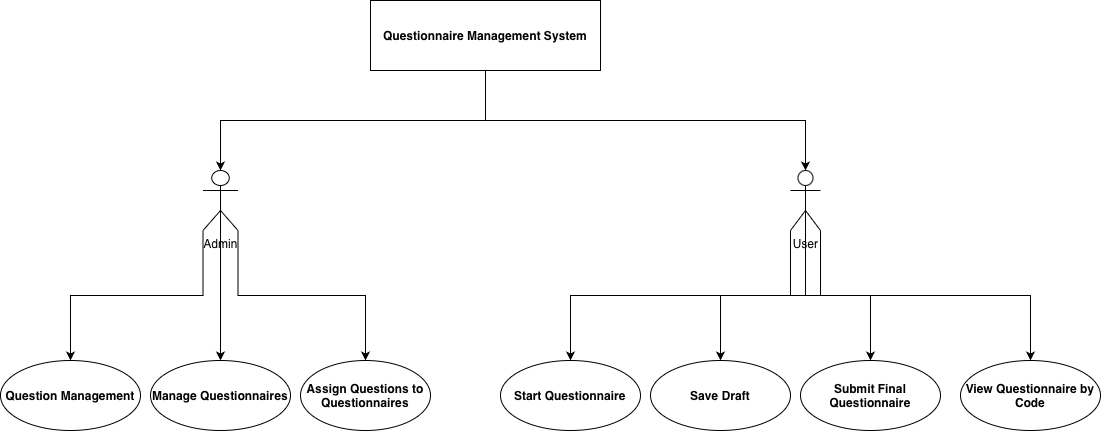

The diagram above was exported from draw.io. Its source (the exported page's mxGraphModel, read from the mxfile embedded in the PNG):
<mxGraphModel dx="1123" dy="789" grid="1" gridSize="10" guides="1" tooltips="1" connect="1" arrows="1" fold="1" page="1" pageScale="1" pageWidth="1200" pageHeight="1600" math="0" shadow="0">
  <root>
    <mxCell id="0" />
    <mxCell id="1" parent="0" />
    <mxCell id="Tg4yhbCRe-yUMCKCLMeq-1" value="&lt;div class=&quot;flex flex-col text-sm pb-25&quot; style=&quot;text-align: start; caret-color: rgb(0, 0, 0); color: rgb(0, 0, 0);&quot;&gt;&lt;article class=&quot;text-token-text-primary w-full focus:outline-none [--shadow-height:45px] has-data-writing-block:pointer-events-none has-data-writing-block:-mt-(--shadow-height) has-data-writing-block:pt-(--shadow-height) [&amp;amp;:has([data-writing-block])&gt;*]:pointer-events-auto scroll-mt-[calc(var(--header-height)+min(200px,max(70px,20svh)))]&quot; tabindex=&quot;-1&quot; dir=&quot;auto&quot; data-turn-id=&quot;request-WEB:5c3c9ab1-7077-4926-a1b3-d93e579efd78-1&quot; data-testid=&quot;conversation-turn-4&quot; data-scroll-anchor=&quot;true&quot; data-turn=&quot;assistant&quot;&gt;&lt;div class=&quot;text-base my-auto mx-auto pb-10 [--thread-content-margin:--spacing(4)] @w-sm/main:[--thread-content-margin:--spacing(6)] @w-lg/main:[--thread-content-margin:--spacing(16)] px-(--thread-content-margin)&quot;&gt;&lt;div class=&quot;[--thread-content-max-width:40rem] @w-lg/main:[--thread-content-max-width:48rem] mx-auto max-w-(--thread-content-max-width) flex-1 group/turn-messages focus-visible:outline-hidden relative flex w-full min-w-0 flex-col agent-turn&quot; tabindex=&quot;-1&quot;&gt;&lt;div class=&quot;flex max-w-full flex-col grow&quot;&gt;&lt;div data-message-author-role=&quot;assistant&quot; data-message-id=&quot;145add9e-f615-4d69-9ae5-dfb794326b9d&quot; dir=&quot;auto&quot; class=&quot;min-h-8 text-message relative flex w-full flex-col items-end gap-2 text-start break-words whitespace-normal [.text-message+&amp;amp;]:mt-1&quot; data-message-model-slug=&quot;gpt-5-2&quot;&gt;&lt;div class=&quot;flex w-full flex-col gap-1 empty:hidden first:pt-[1px]&quot;&gt;&lt;div class=&quot;markdown prose dark:prose-invert w-full wrap-break-word dark markdown-new-styling&quot;&gt;&lt;p data-start=&quot;0&quot; data-end=&quot;35&quot; data-is-last-node=&quot;&quot; data-is-only-node=&quot;&quot;&gt;&lt;strong data-start=&quot;0&quot; data-end=&quot;35&quot; data-is-last-node=&quot;&quot; data-is-only-node=&quot;&quot;&gt;Questionnaire Management System&lt;/strong&gt;&lt;/p&gt;&lt;/div&gt;&lt;/div&gt;&lt;/div&gt;&lt;/div&gt;&lt;div class=&quot;z-0 flex min-h-[46px] justify-start&quot;&gt;&lt;/div&gt;&lt;div class=&quot;mt-3 w-full empty:hidden&quot;&gt;&lt;/div&gt;&lt;/div&gt;&lt;/div&gt;&lt;/article&gt;&lt;/div&gt;" style="html=1;whiteSpace=wrap;" vertex="1" parent="1">
      <mxGeometry x="370" y="50" width="230" height="70" as="geometry" />
    </mxCell>
    <mxCell id="Tg4yhbCRe-yUMCKCLMeq-16" style="edgeStyle=orthogonalEdgeStyle;rounded=0;orthogonalLoop=1;jettySize=auto;html=1;exitX=0;exitY=1;exitDx=0;exitDy=0;exitPerimeter=0;entryX=0.5;entryY=0;entryDx=0;entryDy=0;" edge="1" parent="1" source="Tg4yhbCRe-yUMCKCLMeq-2" target="Tg4yhbCRe-yUMCKCLMeq-7">
      <mxGeometry relative="1" as="geometry" />
    </mxCell>
    <mxCell id="Tg4yhbCRe-yUMCKCLMeq-17" style="edgeStyle=orthogonalEdgeStyle;rounded=0;orthogonalLoop=1;jettySize=auto;html=1;exitX=1;exitY=1;exitDx=0;exitDy=0;exitPerimeter=0;entryX=0.5;entryY=0;entryDx=0;entryDy=0;" edge="1" parent="1" source="Tg4yhbCRe-yUMCKCLMeq-2" target="Tg4yhbCRe-yUMCKCLMeq-9">
      <mxGeometry relative="1" as="geometry" />
    </mxCell>
    <mxCell id="Tg4yhbCRe-yUMCKCLMeq-18" style="edgeStyle=orthogonalEdgeStyle;rounded=0;orthogonalLoop=1;jettySize=auto;html=1;exitX=0.5;exitY=0.5;exitDx=0;exitDy=0;exitPerimeter=0;entryX=0.5;entryY=0;entryDx=0;entryDy=0;" edge="1" parent="1" source="Tg4yhbCRe-yUMCKCLMeq-2" target="Tg4yhbCRe-yUMCKCLMeq-8">
      <mxGeometry relative="1" as="geometry" />
    </mxCell>
    <mxCell id="Tg4yhbCRe-yUMCKCLMeq-2" value="Admin" style="shape=umlActor;verticalLabelPosition=bottom;verticalAlign=top;html=1;" vertex="1" parent="1">
      <mxGeometry x="202.5" y="220" width="35" height="60" as="geometry" />
    </mxCell>
    <mxCell id="Tg4yhbCRe-yUMCKCLMeq-19" style="edgeStyle=orthogonalEdgeStyle;rounded=0;orthogonalLoop=1;jettySize=auto;html=1;exitX=0;exitY=1;exitDx=0;exitDy=0;exitPerimeter=0;entryX=0.5;entryY=0;entryDx=0;entryDy=0;" edge="1" parent="1" source="Tg4yhbCRe-yUMCKCLMeq-3" target="Tg4yhbCRe-yUMCKCLMeq-10">
      <mxGeometry relative="1" as="geometry" />
    </mxCell>
    <mxCell id="Tg4yhbCRe-yUMCKCLMeq-20" style="edgeStyle=orthogonalEdgeStyle;rounded=0;orthogonalLoop=1;jettySize=auto;html=1;exitX=1;exitY=1;exitDx=0;exitDy=0;exitPerimeter=0;entryX=0.5;entryY=0;entryDx=0;entryDy=0;" edge="1" parent="1" source="Tg4yhbCRe-yUMCKCLMeq-3" target="Tg4yhbCRe-yUMCKCLMeq-13">
      <mxGeometry relative="1" as="geometry" />
    </mxCell>
    <mxCell id="Tg4yhbCRe-yUMCKCLMeq-21" style="edgeStyle=orthogonalEdgeStyle;rounded=0;orthogonalLoop=1;jettySize=auto;html=1;exitX=0.5;exitY=0.5;exitDx=0;exitDy=0;exitPerimeter=0;entryX=0.5;entryY=0;entryDx=0;entryDy=0;" edge="1" parent="1" source="Tg4yhbCRe-yUMCKCLMeq-3" target="Tg4yhbCRe-yUMCKCLMeq-12">
      <mxGeometry relative="1" as="geometry" />
    </mxCell>
    <mxCell id="Tg4yhbCRe-yUMCKCLMeq-22" style="edgeStyle=orthogonalEdgeStyle;rounded=0;orthogonalLoop=1;jettySize=auto;html=1;exitX=0.5;exitY=0.5;exitDx=0;exitDy=0;exitPerimeter=0;entryX=0.5;entryY=0;entryDx=0;entryDy=0;" edge="1" parent="1" source="Tg4yhbCRe-yUMCKCLMeq-3" target="Tg4yhbCRe-yUMCKCLMeq-11">
      <mxGeometry relative="1" as="geometry" />
    </mxCell>
    <mxCell id="Tg4yhbCRe-yUMCKCLMeq-3" value="User&lt;div&gt;&lt;br&gt;&lt;/div&gt;" style="shape=umlActor;verticalLabelPosition=bottom;verticalAlign=top;html=1;" vertex="1" parent="1">
      <mxGeometry x="790" y="220" width="30" height="60" as="geometry" />
    </mxCell>
    <mxCell id="Tg4yhbCRe-yUMCKCLMeq-7" value="&lt;div class=&quot;flex flex-col text-sm pb-25&quot; style=&quot;text-align: start; caret-color: rgb(0, 0, 0); color: rgb(0, 0, 0);&quot;&gt;&lt;article class=&quot;text-token-text-primary w-full focus:outline-none [--shadow-height:45px] has-data-writing-block:pointer-events-none has-data-writing-block:-mt-(--shadow-height) has-data-writing-block:pt-(--shadow-height) [&amp;amp;:has([data-writing-block])&gt;*]:pointer-events-auto scroll-mt-[calc(var(--header-height)+min(200px,max(70px,20svh)))]&quot; tabindex=&quot;-1&quot; dir=&quot;auto&quot; data-turn-id=&quot;request-WEB:5c3c9ab1-7077-4926-a1b3-d93e579efd78-2&quot; data-testid=&quot;conversation-turn-6&quot; data-scroll-anchor=&quot;true&quot; data-turn=&quot;assistant&quot;&gt;&lt;div class=&quot;text-base my-auto mx-auto pb-10 [--thread-content-margin:--spacing(4)] @w-sm/main:[--thread-content-margin:--spacing(6)] @w-lg/main:[--thread-content-margin:--spacing(16)] px-(--thread-content-margin)&quot;&gt;&lt;div class=&quot;[--thread-content-max-width:40rem] @w-lg/main:[--thread-content-max-width:48rem] mx-auto max-w-(--thread-content-max-width) flex-1 group/turn-messages focus-visible:outline-hidden relative flex w-full min-w-0 flex-col agent-turn&quot; tabindex=&quot;-1&quot;&gt;&lt;div class=&quot;flex max-w-full flex-col grow&quot;&gt;&lt;div data-message-author-role=&quot;assistant&quot; data-message-id=&quot;68870fce-95b1-466e-8e06-3e236ddaf5fd&quot; dir=&quot;auto&quot; class=&quot;min-h-8 text-message relative flex w-full flex-col items-end gap-2 text-start break-words whitespace-normal [.text-message+&amp;amp;]:mt-1&quot; data-message-model-slug=&quot;gpt-5-2&quot;&gt;&lt;div class=&quot;flex w-full flex-col gap-1 empty:hidden first:pt-[1px]&quot;&gt;&lt;div class=&quot;markdown prose dark:prose-invert w-full wrap-break-word dark markdown-new-styling&quot;&gt;&lt;p data-start=&quot;0&quot; data-end=&quot;23&quot; data-is-last-node=&quot;&quot; data-is-only-node=&quot;&quot;&gt;&lt;strong data-start=&quot;0&quot; data-end=&quot;23&quot; data-is-last-node=&quot;&quot; data-is-only-node=&quot;&quot;&gt;Question Management&lt;/strong&gt;&lt;/p&gt;&lt;/div&gt;&lt;/div&gt;&lt;/div&gt;&lt;/div&gt;&lt;div class=&quot;z-0 flex min-h-[46px] justify-start&quot;&gt;&lt;/div&gt;&lt;div class=&quot;mt-3 w-full empty:hidden&quot;&gt;&lt;/div&gt;&lt;/div&gt;&lt;/div&gt;&lt;/article&gt;&lt;/div&gt;" style="ellipse;whiteSpace=wrap;html=1;" vertex="1" parent="1">
      <mxGeometry y="410" width="140" height="70" as="geometry" />
    </mxCell>
    <mxCell id="Tg4yhbCRe-yUMCKCLMeq-8" value="&lt;div class=&quot;flex flex-col text-sm pb-25&quot; style=&quot;text-align: start; caret-color: rgb(0, 0, 0); color: rgb(0, 0, 0);&quot;&gt;&lt;article class=&quot;text-token-text-primary w-full focus:outline-none [--shadow-height:45px] has-data-writing-block:pointer-events-none has-data-writing-block:-mt-(--shadow-height) has-data-writing-block:pt-(--shadow-height) [&amp;amp;:has([data-writing-block])&gt;*]:pointer-events-auto scroll-mt-[calc(var(--header-height)+min(200px,max(70px,20svh)))]&quot; tabindex=&quot;-1&quot; dir=&quot;auto&quot; data-turn-id=&quot;request-WEB:5c3c9ab1-7077-4926-a1b3-d93e579efd78-3&quot; data-testid=&quot;conversation-turn-8&quot; data-scroll-anchor=&quot;true&quot; data-turn=&quot;assistant&quot;&gt;&lt;div class=&quot;text-base my-auto mx-auto pb-10 [--thread-content-margin:--spacing(4)] @w-sm/main:[--thread-content-margin:--spacing(6)] @w-lg/main:[--thread-content-margin:--spacing(16)] px-(--thread-content-margin)&quot;&gt;&lt;div class=&quot;[--thread-content-max-width:40rem] @w-lg/main:[--thread-content-max-width:48rem] mx-auto max-w-(--thread-content-max-width) flex-1 group/turn-messages focus-visible:outline-hidden relative flex w-full min-w-0 flex-col agent-turn&quot; tabindex=&quot;-1&quot;&gt;&lt;div class=&quot;flex max-w-full flex-col grow&quot;&gt;&lt;div data-message-author-role=&quot;assistant&quot; data-message-id=&quot;5374da78-52c8-4c61-9799-60095d59650d&quot; dir=&quot;auto&quot; class=&quot;min-h-8 text-message relative flex w-full flex-col items-end gap-2 text-start break-words whitespace-normal [.text-message+&amp;amp;]:mt-1&quot; data-message-model-slug=&quot;gpt-5-2&quot;&gt;&lt;div class=&quot;flex w-full flex-col gap-1 empty:hidden first:pt-[1px]&quot;&gt;&lt;div class=&quot;markdown prose dark:prose-invert w-full wrap-break-word dark markdown-new-styling&quot;&gt;&lt;p data-start=&quot;0&quot; data-end=&quot;25&quot; data-is-last-node=&quot;&quot; data-is-only-node=&quot;&quot;&gt;&lt;strong data-start=&quot;0&quot; data-end=&quot;25&quot; data-is-last-node=&quot;&quot; data-is-only-node=&quot;&quot;&gt;Manage Questionnaires&lt;/strong&gt;&lt;/p&gt;&lt;/div&gt;&lt;/div&gt;&lt;/div&gt;&lt;/div&gt;&lt;div class=&quot;z-0 flex min-h-[46px] justify-start&quot;&gt;&lt;/div&gt;&lt;div class=&quot;mt-3 w-full empty:hidden&quot;&gt;&lt;/div&gt;&lt;/div&gt;&lt;/div&gt;&lt;/article&gt;&lt;/div&gt;" style="ellipse;whiteSpace=wrap;html=1;" vertex="1" parent="1">
      <mxGeometry x="150" y="410" width="140" height="70" as="geometry" />
    </mxCell>
    <mxCell id="Tg4yhbCRe-yUMCKCLMeq-9" value="&lt;div class=&quot;flex flex-col text-sm pb-25&quot; style=&quot;caret-color: rgb(0, 0, 0); color: rgb(0, 0, 0);&quot;&gt;&lt;article class=&quot;text-token-text-primary w-full focus:outline-none [--shadow-height:45px] has-data-writing-block:pointer-events-none has-data-writing-block:-mt-(--shadow-height) has-data-writing-block:pt-(--shadow-height) [&amp;amp;:has([data-writing-block])&gt;*]:pointer-events-auto scroll-mt-[calc(var(--header-height)+min(200px,max(70px,20svh)))]&quot; tabindex=&quot;-1&quot; dir=&quot;auto&quot; data-turn-id=&quot;request-WEB:5c3c9ab1-7077-4926-a1b3-d93e579efd78-4&quot; data-testid=&quot;conversation-turn-10&quot; data-scroll-anchor=&quot;true&quot; data-turn=&quot;assistant&quot;&gt;&lt;div class=&quot;text-base my-auto mx-auto pb-10 [--thread-content-margin:--spacing(4)] @w-sm/main:[--thread-content-margin:--spacing(6)] @w-lg/main:[--thread-content-margin:--spacing(16)] px-(--thread-content-margin)&quot;&gt;&lt;div class=&quot;[--thread-content-max-width:40rem] @w-lg/main:[--thread-content-max-width:48rem] mx-auto max-w-(--thread-content-max-width) flex-1 group/turn-messages focus-visible:outline-hidden relative flex w-full min-w-0 flex-col agent-turn&quot; tabindex=&quot;-1&quot;&gt;&lt;div class=&quot;flex max-w-full flex-col grow&quot;&gt;&lt;div data-message-author-role=&quot;assistant&quot; data-message-id=&quot;f6b203ab-a8fa-49c3-aa2d-078cac2cd4cf&quot; dir=&quot;auto&quot; class=&quot;min-h-8 text-message relative flex w-full flex-col items-end gap-2 text-start break-words whitespace-normal [.text-message+&amp;amp;]:mt-1&quot; data-message-model-slug=&quot;gpt-5-2&quot;&gt;&lt;div class=&quot;flex w-full flex-col gap-1 empty:hidden first:pt-[1px]&quot;&gt;&lt;div class=&quot;markdown prose dark:prose-invert w-full wrap-break-word dark markdown-new-styling&quot;&gt;&lt;p data-start=&quot;0&quot; data-end=&quot;38&quot; data-is-last-node=&quot;&quot; data-is-only-node=&quot;&quot;&gt;&lt;strong data-start=&quot;0&quot; data-end=&quot;38&quot; data-is-last-node=&quot;&quot; data-is-only-node=&quot;&quot;&gt;Assign Questions to Questionnaires&lt;/strong&gt;&lt;/p&gt;&lt;/div&gt;&lt;/div&gt;&lt;/div&gt;&lt;/div&gt;&lt;div class=&quot;z-0 flex min-h-[46px] justify-start&quot;&gt;&lt;/div&gt;&lt;div class=&quot;mt-3 w-full empty:hidden&quot;&gt;&lt;/div&gt;&lt;/div&gt;&lt;/div&gt;&lt;/article&gt;&lt;/div&gt;" style="ellipse;whiteSpace=wrap;html=1;" vertex="1" parent="1">
      <mxGeometry x="300" y="410" width="130" height="70" as="geometry" />
    </mxCell>
    <mxCell id="Tg4yhbCRe-yUMCKCLMeq-10" value="&lt;div class=&quot;flex flex-col text-sm pb-25&quot; style=&quot;text-align: start; caret-color: rgb(0, 0, 0); color: rgb(0, 0, 0);&quot;&gt;&lt;article class=&quot;text-token-text-primary w-full focus:outline-none [--shadow-height:45px] has-data-writing-block:pointer-events-none has-data-writing-block:-mt-(--shadow-height) has-data-writing-block:pt-(--shadow-height) [&amp;amp;:has([data-writing-block])&gt;*]:pointer-events-auto scroll-mt-[calc(var(--header-height)+min(200px,max(70px,20svh)))]&quot; tabindex=&quot;-1&quot; dir=&quot;auto&quot; data-turn-id=&quot;request-WEB:5c3c9ab1-7077-4926-a1b3-d93e579efd78-5&quot; data-testid=&quot;conversation-turn-12&quot; data-scroll-anchor=&quot;true&quot; data-turn=&quot;assistant&quot;&gt;&lt;div class=&quot;text-base my-auto mx-auto pb-10 [--thread-content-margin:--spacing(4)] @w-sm/main:[--thread-content-margin:--spacing(6)] @w-lg/main:[--thread-content-margin:--spacing(16)] px-(--thread-content-margin)&quot;&gt;&lt;div class=&quot;[--thread-content-max-width:40rem] @w-lg/main:[--thread-content-max-width:48rem] mx-auto max-w-(--thread-content-max-width) flex-1 group/turn-messages focus-visible:outline-hidden relative flex w-full min-w-0 flex-col agent-turn&quot; tabindex=&quot;-1&quot;&gt;&lt;div class=&quot;flex max-w-full flex-col grow&quot;&gt;&lt;div data-message-author-role=&quot;assistant&quot; data-message-id=&quot;9b80e668-314d-4628-97db-055192b657fa&quot; dir=&quot;auto&quot; class=&quot;min-h-8 text-message relative flex w-full flex-col items-end gap-2 text-start break-words whitespace-normal [.text-message+&amp;amp;]:mt-1&quot; data-message-model-slug=&quot;gpt-5-2&quot;&gt;&lt;div class=&quot;flex w-full flex-col gap-1 empty:hidden first:pt-[1px]&quot;&gt;&lt;div class=&quot;streaming-animation markdown prose dark:prose-invert w-full wrap-break-word dark markdown-new-styling&quot;&gt;&lt;p data-start=&quot;0&quot; data-end=&quot;23&quot; data-is-last-node=&quot;&quot; data-is-only-node=&quot;&quot;&gt;&lt;strong data-start=&quot;0&quot; data-end=&quot;23&quot; data-is-last-node=&quot;&quot; data-is-only-node=&quot;&quot;&gt;Start Questionnaire&lt;/strong&gt;&lt;/p&gt;&lt;/div&gt;&lt;/div&gt;&lt;/div&gt;&lt;/div&gt;&lt;/div&gt;&lt;/div&gt;&lt;/article&gt;&lt;/div&gt;" style="ellipse;whiteSpace=wrap;html=1;" vertex="1" parent="1">
      <mxGeometry x="500" y="410" width="140" height="70" as="geometry" />
    </mxCell>
    <mxCell id="Tg4yhbCRe-yUMCKCLMeq-11" value="&lt;div class=&quot;text-base my-auto mx-auto [--thread-content-margin:--spacing(4)] @w-sm/main:[--thread-content-margin:--spacing(6)] @w-lg/main:[--thread-content-margin:--spacing(16)] px-(--thread-content-margin)&quot; style=&quot;text-align: start; caret-color: rgb(0, 0, 0); color: rgb(0, 0, 0);&quot;&gt;&lt;div class=&quot;[--thread-content-max-width:40rem] @w-lg/main:[--thread-content-max-width:48rem] mx-auto max-w-(--thread-content-max-width) flex-1 group/turn-messages focus-visible:outline-hidden relative flex w-full min-w-0 flex-col agent-turn&quot; tabindex=&quot;-1&quot;&gt;&lt;div class=&quot;flex max-w-full flex-col grow&quot;&gt;&lt;div data-message-author-role=&quot;assistant&quot; data-message-id=&quot;98832af1-a8ae-4e68-87f3-54b03f1d6f69&quot; dir=&quot;auto&quot; class=&quot;min-h-8 text-message relative flex w-full flex-col items-end gap-2 text-start break-words whitespace-normal [.text-message+&amp;amp;]:mt-1&quot; data-message-model-slug=&quot;gpt-5-2&quot;&gt;&lt;div class=&quot;flex w-full flex-col gap-1 empty:hidden first:pt-[1px]&quot;&gt;&lt;div class=&quot;markdown prose dark:prose-invert w-full wrap-break-word dark markdown-new-styling&quot;&gt;&lt;p data-start=&quot;0&quot; data-end=&quot;14&quot; data-is-last-node=&quot;&quot; data-is-only-node=&quot;&quot;&gt;&lt;strong data-start=&quot;0&quot; data-end=&quot;14&quot; data-is-last-node=&quot;&quot; data-is-only-node=&quot;&quot;&gt;Save Draft&lt;/strong&gt;&lt;/p&gt;&lt;/div&gt;&lt;/div&gt;&lt;/div&gt;&lt;/div&gt;&lt;/div&gt;&lt;/div&gt;" style="ellipse;whiteSpace=wrap;html=1;" vertex="1" parent="1">
      <mxGeometry x="650" y="410" width="140" height="70" as="geometry" />
    </mxCell>
    <mxCell id="Tg4yhbCRe-yUMCKCLMeq-12" value="&lt;div class=&quot;text-base my-auto mx-auto [--thread-content-margin:--spacing(4)] @w-sm/main:[--thread-content-margin:--spacing(6)] @w-lg/main:[--thread-content-margin:--spacing(16)] px-(--thread-content-margin)&quot; style=&quot;caret-color: rgb(0, 0, 0); color: rgb(0, 0, 0);&quot;&gt;&lt;div class=&quot;[--thread-content-max-width:40rem] @w-lg/main:[--thread-content-max-width:48rem] mx-auto max-w-(--thread-content-max-width) flex-1 group/turn-messages focus-visible:outline-hidden relative flex w-full min-w-0 flex-col agent-turn&quot; tabindex=&quot;-1&quot;&gt;&lt;div class=&quot;flex max-w-full flex-col grow&quot;&gt;&lt;div data-message-author-role=&quot;assistant&quot; data-message-id=&quot;f6f3cdca-0b27-4560-ae16-0a24cdf392b4&quot; dir=&quot;auto&quot; class=&quot;min-h-8 text-message relative flex w-full flex-col items-end gap-2 text-start break-words whitespace-normal [.text-message+&amp;amp;]:mt-1&quot; data-message-model-slug=&quot;gpt-5-2&quot;&gt;&lt;div class=&quot;flex w-full flex-col gap-1 empty:hidden first:pt-[1px]&quot;&gt;&lt;div class=&quot;markdown prose dark:prose-invert w-full wrap-break-word dark markdown-new-styling&quot;&gt;&lt;p data-start=&quot;0&quot; data-end=&quot;30&quot; data-is-last-node=&quot;&quot; data-is-only-node=&quot;&quot; style=&quot;&quot;&gt;&lt;strong data-start=&quot;0&quot; data-end=&quot;30&quot; data-is-last-node=&quot;&quot; data-is-only-node=&quot;&quot;&gt;Submit Final Questionnaire&lt;/strong&gt;&lt;/p&gt;&lt;/div&gt;&lt;/div&gt;&lt;/div&gt;&lt;/div&gt;&lt;/div&gt;&lt;/div&gt;" style="ellipse;whiteSpace=wrap;html=1;align=center;" vertex="1" parent="1">
      <mxGeometry x="800" y="410" width="140" height="70" as="geometry" />
    </mxCell>
    <mxCell id="Tg4yhbCRe-yUMCKCLMeq-13" value="&lt;div class=&quot;flex flex-col text-sm pb-25&quot; style=&quot;caret-color: rgb(0, 0, 0); color: rgb(0, 0, 0);&quot;&gt;&lt;article class=&quot;text-token-text-primary w-full focus:outline-none [--shadow-height:45px] has-data-writing-block:pointer-events-none has-data-writing-block:-mt-(--shadow-height) has-data-writing-block:pt-(--shadow-height) [&amp;amp;:has([data-writing-block])&gt;*]:pointer-events-auto scroll-mt-[calc(var(--header-height)+min(200px,max(70px,20svh)))]&quot; tabindex=&quot;-1&quot; dir=&quot;auto&quot; data-turn-id=&quot;request-WEB:5c3c9ab1-7077-4926-a1b3-d93e579efd78-8&quot; data-testid=&quot;conversation-turn-18&quot; data-scroll-anchor=&quot;true&quot; data-turn=&quot;assistant&quot;&gt;&lt;div class=&quot;text-base my-auto mx-auto pb-10 [--thread-content-margin:--spacing(4)] @w-sm/main:[--thread-content-margin:--spacing(6)] @w-lg/main:[--thread-content-margin:--spacing(16)] px-(--thread-content-margin)&quot;&gt;&lt;div class=&quot;[--thread-content-max-width:40rem] @w-lg/main:[--thread-content-max-width:48rem] mx-auto max-w-(--thread-content-max-width) flex-1 group/turn-messages focus-visible:outline-hidden relative flex w-full min-w-0 flex-col agent-turn&quot; tabindex=&quot;-1&quot;&gt;&lt;div class=&quot;flex max-w-full flex-col grow&quot;&gt;&lt;div data-message-author-role=&quot;assistant&quot; data-message-id=&quot;bf8ded10-a563-4325-afca-ca0f57a5d620&quot; dir=&quot;auto&quot; class=&quot;min-h-8 text-message relative flex w-full flex-col items-end gap-2 text-start break-words whitespace-normal [.text-message+&amp;amp;]:mt-1&quot; data-message-model-slug=&quot;gpt-5-2&quot;&gt;&lt;div class=&quot;flex w-full flex-col gap-1 empty:hidden first:pt-[1px]&quot;&gt;&lt;div class=&quot;markdown prose dark:prose-invert w-full wrap-break-word dark markdown-new-styling&quot;&gt;&lt;p data-start=&quot;0&quot; data-end=&quot;30&quot; data-is-last-node=&quot;&quot; data-is-only-node=&quot;&quot;&gt;&lt;strong data-start=&quot;0&quot; data-end=&quot;30&quot; data-is-last-node=&quot;&quot; data-is-only-node=&quot;&quot;&gt;View Questionnaire by Code&lt;/strong&gt;&lt;/p&gt;&lt;/div&gt;&lt;/div&gt;&lt;/div&gt;&lt;/div&gt;&lt;div class=&quot;z-0 flex min-h-[46px] justify-start&quot;&gt;&lt;/div&gt;&lt;div class=&quot;mt-3 w-full empty:hidden&quot;&gt;&lt;/div&gt;&lt;/div&gt;&lt;/div&gt;&lt;/article&gt;&lt;/div&gt;" style="ellipse;whiteSpace=wrap;html=1;" vertex="1" parent="1">
      <mxGeometry x="960" y="410" width="140" height="70" as="geometry" />
    </mxCell>
    <mxCell id="Tg4yhbCRe-yUMCKCLMeq-14" style="edgeStyle=orthogonalEdgeStyle;rounded=0;orthogonalLoop=1;jettySize=auto;html=1;exitX=0.5;exitY=1;exitDx=0;exitDy=0;entryX=0.5;entryY=0;entryDx=0;entryDy=0;entryPerimeter=0;" edge="1" parent="1" source="Tg4yhbCRe-yUMCKCLMeq-1" target="Tg4yhbCRe-yUMCKCLMeq-2">
      <mxGeometry relative="1" as="geometry" />
    </mxCell>
    <mxCell id="Tg4yhbCRe-yUMCKCLMeq-15" style="edgeStyle=orthogonalEdgeStyle;rounded=0;orthogonalLoop=1;jettySize=auto;html=1;exitX=0.5;exitY=1;exitDx=0;exitDy=0;entryX=0.5;entryY=0;entryDx=0;entryDy=0;entryPerimeter=0;" edge="1" parent="1" source="Tg4yhbCRe-yUMCKCLMeq-1" target="Tg4yhbCRe-yUMCKCLMeq-3">
      <mxGeometry relative="1" as="geometry" />
    </mxCell>
  </root>
</mxGraphModel>